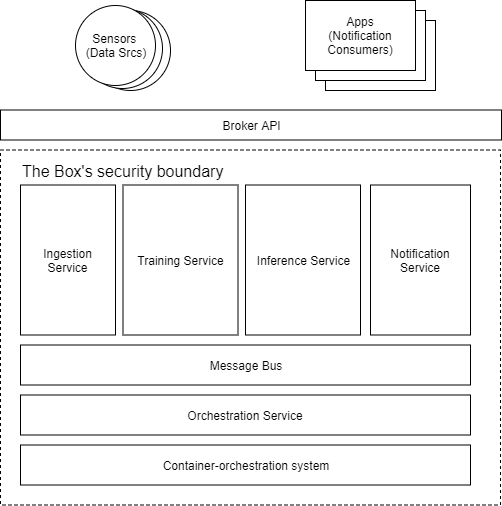

The diagram above was exported from draw.io. Its source (the exported page's mxGraphModel, read from the mxfile embedded in the PNG):
<mxGraphModel dx="1088" dy="816" grid="1" gridSize="10" guides="1" tooltips="1" connect="1" arrows="1" fold="1" page="1" pageScale="1" pageWidth="850" pageHeight="1100" math="0" shadow="0">
  <root>
    <mxCell id="0" />
    <mxCell id="1" parent="0" />
    <mxCell id="tRjCmS4TtFTRWm0-xYol-28" value="Apps" style="rounded=0;whiteSpace=wrap;html=1;" parent="1" vertex="1">
      <mxGeometry x="355" y="40" width="110" height="70" as="geometry" />
    </mxCell>
    <mxCell id="tRjCmS4TtFTRWm0-xYol-27" value="Apps" style="rounded=0;whiteSpace=wrap;html=1;" parent="1" vertex="1">
      <mxGeometry x="345" y="30" width="110" height="70" as="geometry" />
    </mxCell>
    <mxCell id="tRjCmS4TtFTRWm0-xYol-26" value="" style="rounded=0;whiteSpace=wrap;html=1;dashed=1;fillColor=none;fontSize=16;align=left;" parent="1" vertex="1">
      <mxGeometry x="30" y="169.5" width="500" height="355" as="geometry" />
    </mxCell>
    <mxCell id="tRjCmS4TtFTRWm0-xYol-19" value="" style="ellipse;whiteSpace=wrap;html=1;aspect=fixed;" parent="1" vertex="1">
      <mxGeometry x="120" y="30" width="80" height="80" as="geometry" />
    </mxCell>
    <mxCell id="tRjCmS4TtFTRWm0-xYol-18" value="" style="ellipse;whiteSpace=wrap;html=1;aspect=fixed;" parent="1" vertex="1">
      <mxGeometry x="112" y="28" width="80" height="80" as="geometry" />
    </mxCell>
    <mxCell id="tRjCmS4TtFTRWm0-xYol-3" value="Broker API" style="rounded=0;whiteSpace=wrap;html=1;" parent="1" vertex="1">
      <mxGeometry x="30" y="129.5" width="501" height="30" as="geometry" />
    </mxCell>
    <mxCell id="tRjCmS4TtFTRWm0-xYol-4" value="Ingestion&lt;br&gt;Service&lt;br&gt;" style="rounded=0;whiteSpace=wrap;html=1;" parent="1" vertex="1">
      <mxGeometry x="50" y="204.5" width="95" height="150" as="geometry" />
    </mxCell>
    <mxCell id="tRjCmS4TtFTRWm0-xYol-5" value="Inference Service" style="rounded=0;whiteSpace=wrap;html=1;" parent="1" vertex="1">
      <mxGeometry x="275" y="204.5" width="115" height="150" as="geometry" />
    </mxCell>
    <mxCell id="tRjCmS4TtFTRWm0-xYol-6" value="Notification Service" style="rounded=0;whiteSpace=wrap;html=1;" parent="1" vertex="1">
      <mxGeometry x="400" y="204.5" width="100" height="150" as="geometry" />
    </mxCell>
    <mxCell id="tRjCmS4TtFTRWm0-xYol-7" value="Orchestration Service" style="rounded=0;whiteSpace=wrap;html=1;" parent="1" vertex="1">
      <mxGeometry x="50" y="414.5" width="450" height="40" as="geometry" />
    </mxCell>
    <mxCell id="tRjCmS4TtFTRWm0-xYol-8" value="Message Bus" style="rounded=0;whiteSpace=wrap;html=1;" parent="1" vertex="1">
      <mxGeometry x="50" y="364.5" width="450" height="40" as="geometry" />
    </mxCell>
    <mxCell id="tRjCmS4TtFTRWm0-xYol-9" value="Sensors &lt;br&gt;(Data Srcs)" style="ellipse;whiteSpace=wrap;html=1;aspect=fixed;" parent="1" vertex="1">
      <mxGeometry x="105" y="25" width="80" height="80" as="geometry" />
    </mxCell>
    <mxCell id="tRjCmS4TtFTRWm0-xYol-11" value="Apps&lt;br&gt;(Notification Consumers)" style="rounded=0;whiteSpace=wrap;html=1;" parent="1" vertex="1">
      <mxGeometry x="335" y="20" width="110" height="70" as="geometry" />
    </mxCell>
    <mxCell id="tRjCmS4TtFTRWm0-xYol-15" value="Container-orchestration system" style="rounded=0;whiteSpace=wrap;html=1;" parent="1" vertex="1">
      <mxGeometry x="50" y="464.5" width="450" height="40" as="geometry" />
    </mxCell>
    <mxCell id="tRjCmS4TtFTRWm0-xYol-23" value="The Box's security boundary" style="text;html=1;fontSize=16;" parent="1" vertex="1">
      <mxGeometry x="50" y="174.5" width="220" height="30" as="geometry" />
    </mxCell>
    <mxCell id="RbMmOniEO2NKUvNxkN8n-1" value="Training Service" style="rounded=0;whiteSpace=wrap;html=1;" vertex="1" parent="1">
      <mxGeometry x="152.5" y="204.5" width="115" height="150" as="geometry" />
    </mxCell>
  </root>
</mxGraphModel>